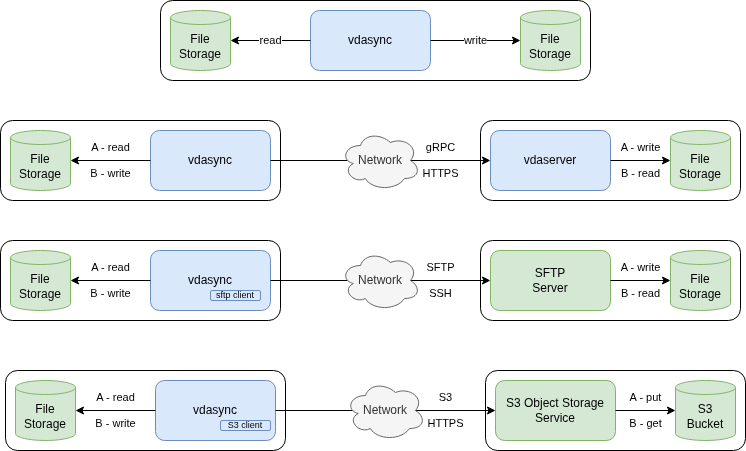

The diagram above was exported from draw.io. Its source (the exported page's mxGraphModel, read from the mxfile embedded in the PNG):
<mxGraphModel dx="2264" dy="896" grid="1" gridSize="10" guides="1" tooltips="1" connect="1" arrows="1" fold="1" page="1" pageScale="1" pageWidth="850" pageHeight="1100" math="0" shadow="0">
  <root>
    <mxCell id="0" />
    <mxCell id="1" parent="0" />
    <mxCell id="j9vlZ7B8MdPsywij8cZB-18" parent="1" style="rounded=1;whiteSpace=wrap;html=1;" value="" vertex="1">
      <mxGeometry height="80" width="260" x="470" y="140" as="geometry" />
    </mxCell>
    <mxCell id="j9vlZ7B8MdPsywij8cZB-13" parent="1" style="rounded=1;whiteSpace=wrap;html=1;fillColor=#dae8fc;strokeColor=#6c8ebf;" value="vdaserver" vertex="1">
      <mxGeometry height="60" width="120" x="480" y="150" as="geometry" />
    </mxCell>
    <mxCell id="j9vlZ7B8MdPsywij8cZB-14" edge="1" parent="1" source="j9vlZ7B8MdPsywij8cZB-13" style="endArrow=classic;html=1;rounded=0;exitX=1;exitY=0.5;exitDx=0;exitDy=0;entryX=0;entryY=0.5;entryDx=0;entryDy=0;entryPerimeter=0;labelBackgroundColor=none;" target="j9vlZ7B8MdPsywij8cZB-15" value="A - write&lt;div&gt;&lt;br&gt;&lt;/div&gt;&lt;div&gt;B - read&lt;/div&gt;">
      <mxGeometry height="50" relative="1" width="50" as="geometry">
        <mxPoint x="605" y="179.5" as="sourcePoint" />
        <mxPoint x="685" y="179.5" as="targetPoint" />
      </mxGeometry>
    </mxCell>
    <mxCell id="j9vlZ7B8MdPsywij8cZB-15" parent="1" style="shape=cylinder3;whiteSpace=wrap;html=1;boundedLbl=1;backgroundOutline=1;size=7;fillColor=#d5e8d4;strokeColor=#82b366;" value="File Storage" vertex="1">
      <mxGeometry height="60" width="60" x="660" y="150" as="geometry" />
    </mxCell>
    <mxCell id="j9vlZ7B8MdPsywij8cZB-6" parent="1" style="rounded=1;whiteSpace=wrap;html=1;" value="" vertex="1">
      <mxGeometry height="80" width="430" x="150" y="20" as="geometry" />
    </mxCell>
    <mxCell id="j9vlZ7B8MdPsywij8cZB-1" parent="1" style="rounded=1;whiteSpace=wrap;html=1;fillColor=#dae8fc;strokeColor=#6c8ebf;" value="vdasync" vertex="1">
      <mxGeometry height="60" width="120" x="300" y="30" as="geometry" />
    </mxCell>
    <mxCell id="j9vlZ7B8MdPsywij8cZB-2" parent="1" style="shape=cylinder3;whiteSpace=wrap;html=1;boundedLbl=1;backgroundOutline=1;size=7;fillColor=#d5e8d4;strokeColor=#82b366;" value="File Storage" vertex="1">
      <mxGeometry height="60" width="60" x="160" y="30" as="geometry" />
    </mxCell>
    <mxCell id="j9vlZ7B8MdPsywij8cZB-4" edge="1" parent="1" source="j9vlZ7B8MdPsywij8cZB-1" style="endArrow=classic;html=1;rounded=0;exitX=1;exitY=0.5;exitDx=0;exitDy=0;entryX=0;entryY=0.5;entryDx=0;entryDy=0;entryPerimeter=0;" target="j9vlZ7B8MdPsywij8cZB-5" value="write">
      <mxGeometry height="50" relative="1" width="50" as="geometry">
        <mxPoint x="425" y="59.5" as="sourcePoint" />
        <mxPoint x="505" y="59.5" as="targetPoint" />
      </mxGeometry>
    </mxCell>
    <mxCell id="j9vlZ7B8MdPsywij8cZB-5" parent="1" style="shape=cylinder3;whiteSpace=wrap;html=1;boundedLbl=1;backgroundOutline=1;size=7;fillColor=#d5e8d4;strokeColor=#82b366;" value="File Storage" vertex="1">
      <mxGeometry height="60" width="60" x="510" y="30" as="geometry" />
    </mxCell>
    <mxCell id="j9vlZ7B8MdPsywij8cZB-7" parent="1" style="rounded=1;whiteSpace=wrap;html=1;" value="" vertex="1">
      <mxGeometry height="80" width="280" x="-10" y="140" as="geometry" />
    </mxCell>
    <mxCell id="j9vlZ7B8MdPsywij8cZB-8" parent="1" style="rounded=1;whiteSpace=wrap;html=1;fillColor=#dae8fc;strokeColor=#6c8ebf;" value="vdasync" vertex="1">
      <mxGeometry height="60" width="120" x="140" y="150" as="geometry" />
    </mxCell>
    <mxCell id="j9vlZ7B8MdPsywij8cZB-9" parent="1" style="shape=cylinder3;whiteSpace=wrap;html=1;boundedLbl=1;backgroundOutline=1;size=7;fillColor=#d5e8d4;strokeColor=#82b366;" value="File Storage" vertex="1">
      <mxGeometry height="60" width="60" y="150" as="geometry" />
    </mxCell>
    <mxCell id="j9vlZ7B8MdPsywij8cZB-10" edge="1" parent="1" source="j9vlZ7B8MdPsywij8cZB-8" style="endArrow=classic;html=1;rounded=0;exitX=0;exitY=0.5;exitDx=0;exitDy=0;entryX=1;entryY=0.5;entryDx=0;entryDy=0;entryPerimeter=0;labelBackgroundColor=none;" target="j9vlZ7B8MdPsywij8cZB-9" value="A - read&lt;div&gt;&lt;br&gt;&lt;/div&gt;&lt;div&gt;B - write&lt;/div&gt;">
      <mxGeometry height="50" relative="1" width="50" as="geometry">
        <mxPoint x="220" y="520" as="sourcePoint" />
        <mxPoint x="90" y="280" as="targetPoint" />
      </mxGeometry>
    </mxCell>
    <mxCell id="j9vlZ7B8MdPsywij8cZB-11" edge="1" parent="1" source="j9vlZ7B8MdPsywij8cZB-8" style="endArrow=classic;html=1;rounded=0;exitX=1;exitY=0.5;exitDx=0;exitDy=0;labelBackgroundColor=none;" target="j9vlZ7B8MdPsywij8cZB-13" value="gRPC&lt;div&gt;&lt;br&gt;&lt;/div&gt;&lt;div&gt;HTTPS&lt;/div&gt;">
      <mxGeometry height="50" relative="1" width="50" x="0.5455" as="geometry">
        <mxPoint as="offset" />
        <mxPoint x="265" y="179.5" as="sourcePoint" />
        <mxPoint x="320" y="180" as="targetPoint" />
      </mxGeometry>
    </mxCell>
    <mxCell id="j9vlZ7B8MdPsywij8cZB-19" edge="1" parent="1" source="j9vlZ7B8MdPsywij8cZB-1" style="endArrow=classic;html=1;rounded=0;entryX=1;entryY=0.5;entryDx=0;entryDy=0;entryPerimeter=0;" target="j9vlZ7B8MdPsywij8cZB-2" value="read">
      <mxGeometry height="50" relative="1" width="50" as="geometry">
        <mxPoint x="390" y="320" as="sourcePoint" />
        <mxPoint x="440" y="270" as="targetPoint" />
      </mxGeometry>
    </mxCell>
    <mxCell id="j9vlZ7B8MdPsywij8cZB-16" parent="1" style="ellipse;shape=cloud;whiteSpace=wrap;html=1;fillColor=#f5f5f5;fontColor=#333333;strokeColor=#666666;" value="Network" vertex="1">
      <mxGeometry height="60" width="80" x="330" y="150" as="geometry" />
    </mxCell>
    <mxCell id="j9vlZ7B8MdPsywij8cZB-21" parent="1" style="rounded=1;whiteSpace=wrap;html=1;" value="" vertex="1">
      <mxGeometry height="80" width="260" x="470" y="260" as="geometry" />
    </mxCell>
    <mxCell id="j9vlZ7B8MdPsywij8cZB-22" parent="1" style="rounded=1;whiteSpace=wrap;html=1;fillColor=#d5e8d4;strokeColor=#82b366;" value="SFTP&lt;div&gt;Server&lt;/div&gt;" vertex="1">
      <mxGeometry height="60" width="120" x="480" y="270" as="geometry" />
    </mxCell>
    <mxCell id="j9vlZ7B8MdPsywij8cZB-23" edge="1" parent="1" source="j9vlZ7B8MdPsywij8cZB-22" style="endArrow=classic;html=1;rounded=0;exitX=1;exitY=0.5;exitDx=0;exitDy=0;entryX=0;entryY=0.5;entryDx=0;entryDy=0;entryPerimeter=0;labelBackgroundColor=none;" target="j9vlZ7B8MdPsywij8cZB-24" value="A - write&lt;div&gt;&lt;br&gt;&lt;/div&gt;&lt;div&gt;B - read&lt;/div&gt;">
      <mxGeometry height="50" relative="1" width="50" as="geometry">
        <mxPoint x="605" y="299.5" as="sourcePoint" />
        <mxPoint x="685" y="299.5" as="targetPoint" />
      </mxGeometry>
    </mxCell>
    <mxCell id="j9vlZ7B8MdPsywij8cZB-24" parent="1" style="shape=cylinder3;whiteSpace=wrap;html=1;boundedLbl=1;backgroundOutline=1;size=7;fillColor=#d5e8d4;strokeColor=#82b366;" value="File Storage" vertex="1">
      <mxGeometry height="60" width="60" x="660" y="270" as="geometry" />
    </mxCell>
    <mxCell id="j9vlZ7B8MdPsywij8cZB-25" parent="1" style="rounded=1;whiteSpace=wrap;html=1;" value="" vertex="1">
      <mxGeometry height="80" width="280" x="-10" y="260" as="geometry" />
    </mxCell>
    <mxCell id="j9vlZ7B8MdPsywij8cZB-26" parent="1" style="rounded=1;whiteSpace=wrap;html=1;fillColor=#dae8fc;strokeColor=#6c8ebf;" value="vdasync" vertex="1">
      <mxGeometry height="60" width="120" x="140" y="270" as="geometry" />
    </mxCell>
    <mxCell id="j9vlZ7B8MdPsywij8cZB-27" parent="1" style="shape=cylinder3;whiteSpace=wrap;html=1;boundedLbl=1;backgroundOutline=1;size=7;fillColor=#d5e8d4;strokeColor=#82b366;" value="File Storage" vertex="1">
      <mxGeometry height="60" width="60" y="270" as="geometry" />
    </mxCell>
    <mxCell id="j9vlZ7B8MdPsywij8cZB-28" edge="1" parent="1" source="j9vlZ7B8MdPsywij8cZB-26" style="endArrow=classic;html=1;rounded=0;exitX=0;exitY=0.5;exitDx=0;exitDy=0;entryX=1;entryY=0.5;entryDx=0;entryDy=0;entryPerimeter=0;labelBackgroundColor=none;" target="j9vlZ7B8MdPsywij8cZB-27" value="A - read&lt;div&gt;&lt;br&gt;&lt;/div&gt;&lt;div&gt;B - write&lt;/div&gt;">
      <mxGeometry height="50" relative="1" width="50" as="geometry">
        <mxPoint x="220" y="640" as="sourcePoint" />
        <mxPoint x="90" y="400" as="targetPoint" />
      </mxGeometry>
    </mxCell>
    <mxCell id="j9vlZ7B8MdPsywij8cZB-29" edge="1" parent="1" source="j9vlZ7B8MdPsywij8cZB-26" style="endArrow=classic;html=1;rounded=0;exitX=1;exitY=0.5;exitDx=0;exitDy=0;labelBackgroundColor=none;" target="j9vlZ7B8MdPsywij8cZB-22" value="SFTP&lt;div&gt;&lt;br&gt;&lt;/div&gt;&lt;div&gt;SSH&lt;/div&gt;">
      <mxGeometry height="50" relative="1" width="50" x="0.5455" as="geometry">
        <mxPoint as="offset" />
        <mxPoint x="265" y="299.5" as="sourcePoint" />
        <mxPoint x="320" y="300" as="targetPoint" />
      </mxGeometry>
    </mxCell>
    <mxCell id="j9vlZ7B8MdPsywij8cZB-30" parent="1" style="ellipse;shape=cloud;whiteSpace=wrap;html=1;fillColor=#f5f5f5;fontColor=#333333;strokeColor=#666666;" value="Network" vertex="1">
      <mxGeometry height="60" width="80" x="330" y="270" as="geometry" />
    </mxCell>
    <mxCell id="j9vlZ7B8MdPsywij8cZB-31" parent="1" style="rounded=1;whiteSpace=wrap;html=1;" value="" vertex="1">
      <mxGeometry height="80" width="260" x="475" y="390" as="geometry" />
    </mxCell>
    <mxCell id="j9vlZ7B8MdPsywij8cZB-32" parent="1" style="rounded=1;whiteSpace=wrap;html=1;fillColor=#d5e8d4;strokeColor=#82b366;" value="S3 Object Storage&lt;div&gt;Service&lt;/div&gt;" vertex="1">
      <mxGeometry height="60" width="120" x="485" y="400" as="geometry" />
    </mxCell>
    <mxCell id="j9vlZ7B8MdPsywij8cZB-33" edge="1" parent="1" source="j9vlZ7B8MdPsywij8cZB-32" style="endArrow=classic;html=1;rounded=0;exitX=1;exitY=0.5;exitDx=0;exitDy=0;entryX=0;entryY=0.5;entryDx=0;entryDy=0;entryPerimeter=0;labelBackgroundColor=none;" target="j9vlZ7B8MdPsywij8cZB-34" value="A - put&lt;div&gt;&lt;br&gt;&lt;/div&gt;&lt;div&gt;B - get&lt;/div&gt;">
      <mxGeometry height="50" relative="1" width="50" as="geometry">
        <mxPoint x="610" y="429.5" as="sourcePoint" />
        <mxPoint x="690" y="429.5" as="targetPoint" />
      </mxGeometry>
    </mxCell>
    <mxCell id="j9vlZ7B8MdPsywij8cZB-34" parent="1" style="shape=cylinder3;whiteSpace=wrap;html=1;boundedLbl=1;backgroundOutline=1;size=7;fillColor=#d5e8d4;strokeColor=#82b366;" value="S3&lt;div&gt;Bucket&lt;/div&gt;" vertex="1">
      <mxGeometry height="60" width="60" x="665" y="400" as="geometry" />
    </mxCell>
    <mxCell id="j9vlZ7B8MdPsywij8cZB-35" parent="1" style="rounded=1;whiteSpace=wrap;html=1;" value="" vertex="1">
      <mxGeometry height="80" width="280" x="-5" y="390" as="geometry" />
    </mxCell>
    <mxCell id="j9vlZ7B8MdPsywij8cZB-36" parent="1" style="rounded=1;whiteSpace=wrap;html=1;fillColor=#dae8fc;strokeColor=#6c8ebf;" value="vdasync" vertex="1">
      <mxGeometry height="60" width="120" x="145" y="400" as="geometry" />
    </mxCell>
    <mxCell id="j9vlZ7B8MdPsywij8cZB-37" parent="1" style="shape=cylinder3;whiteSpace=wrap;html=1;boundedLbl=1;backgroundOutline=1;size=7;fillColor=#d5e8d4;strokeColor=#82b366;" value="File Storage" vertex="1">
      <mxGeometry height="60" width="60" x="5" y="400" as="geometry" />
    </mxCell>
    <mxCell id="j9vlZ7B8MdPsywij8cZB-38" edge="1" parent="1" source="j9vlZ7B8MdPsywij8cZB-36" style="endArrow=classic;html=1;rounded=0;exitX=0;exitY=0.5;exitDx=0;exitDy=0;entryX=1;entryY=0.5;entryDx=0;entryDy=0;entryPerimeter=0;labelBackgroundColor=none;" target="j9vlZ7B8MdPsywij8cZB-37" value="A - read&lt;div&gt;&lt;br&gt;&lt;/div&gt;&lt;div&gt;B - write&lt;/div&gt;">
      <mxGeometry height="50" relative="1" width="50" as="geometry">
        <mxPoint x="225" y="770" as="sourcePoint" />
        <mxPoint x="95" y="530" as="targetPoint" />
      </mxGeometry>
    </mxCell>
    <mxCell id="j9vlZ7B8MdPsywij8cZB-39" edge="1" parent="1" source="j9vlZ7B8MdPsywij8cZB-36" style="endArrow=classic;html=1;rounded=0;exitX=1;exitY=0.5;exitDx=0;exitDy=0;labelBackgroundColor=none;" target="j9vlZ7B8MdPsywij8cZB-32" value="S3&lt;div&gt;&lt;br&gt;&lt;div&gt;HTTPS&lt;/div&gt;&lt;/div&gt;">
      <mxGeometry height="50" relative="1" width="50" x="0.5455" as="geometry">
        <mxPoint as="offset" />
        <mxPoint x="270" y="429.5" as="sourcePoint" />
        <mxPoint x="325" y="430" as="targetPoint" />
      </mxGeometry>
    </mxCell>
    <mxCell id="j9vlZ7B8MdPsywij8cZB-40" parent="1" style="ellipse;shape=cloud;whiteSpace=wrap;html=1;fillColor=#f5f5f5;strokeColor=#666666;fontColor=#333333;" value="Network" vertex="1">
      <mxGeometry height="60" width="80" x="335" y="400" as="geometry" />
    </mxCell>
    <mxCell id="j9vlZ7B8MdPsywij8cZB-41" parent="1" style="rounded=1;whiteSpace=wrap;html=1;fontSize=9;fillColor=#dae8fc;strokeColor=#6c8ebf;" value="sftp client" vertex="1">
      <mxGeometry height="10" width="50" x="200" y="310" as="geometry" />
    </mxCell>
    <mxCell id="j9vlZ7B8MdPsywij8cZB-42" parent="1" style="rounded=1;whiteSpace=wrap;html=1;fontSize=9;fillColor=#dae8fc;strokeColor=#6c8ebf;" value="S3 client" vertex="1">
      <mxGeometry height="10" width="50" x="210" y="440" as="geometry" />
    </mxCell>
  </root>
</mxGraphModel>